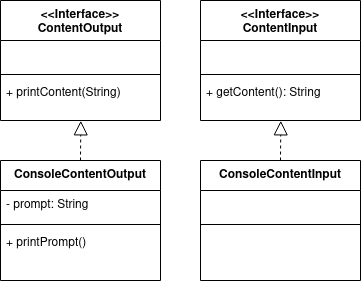

The diagram above was exported from draw.io. Its source (the exported page's mxGraphModel, read from the mxfile embedded in the PNG):
<mxGraphModel dx="2272" dy="1893" grid="1" gridSize="10" guides="1" tooltips="1" connect="1" arrows="1" fold="1" page="1" pageScale="1" pageWidth="850" pageHeight="1100" math="0" shadow="0">
  <root>
    <mxCell id="0" />
    <mxCell id="1" parent="0" />
    <mxCell id="dUrBHiG7AiX0-GV_-8dP-1" value="" style="endArrow=block;dashed=1;endFill=0;endSize=12;html=1;rounded=0;exitX=0.5;exitY=0;exitDx=0;exitDy=0;entryX=0.502;entryY=1.008;entryDx=0;entryDy=0;entryPerimeter=0;" parent="1" source="dUrBHiG7AiX0-GV_-8dP-6" target="dUrBHiG7AiX0-GV_-8dP-5" edge="1">
      <mxGeometry width="160" relative="1" as="geometry">
        <mxPoint x="-110.00200000000001" y="-497.2299999999997" as="sourcePoint" />
        <mxPoint x="-108.72199999999981" y="-570.0000000000001" as="targetPoint" />
      </mxGeometry>
    </mxCell>
    <mxCell id="dUrBHiG7AiX0-GV_-8dP-2" value="&lt;&lt;Interface&gt;&gt;&#10;ContentOutput" style="swimlane;fontStyle=1;align=center;verticalAlign=top;childLayout=stackLayout;horizontal=1;startSize=40;horizontalStack=0;resizeParent=1;resizeParentMax=0;resizeLast=0;collapsible=1;marginBottom=0;" parent="1" vertex="1">
      <mxGeometry x="-800" y="-1080" width="160" height="120" as="geometry" />
    </mxCell>
    <mxCell id="dUrBHiG7AiX0-GV_-8dP-3" value="&#10;" style="text;strokeColor=none;fillColor=none;align=left;verticalAlign=top;spacingLeft=4;spacingRight=4;overflow=hidden;rotatable=0;points=[[0,0.5],[1,0.5]];portConstraint=eastwest;" parent="dUrBHiG7AiX0-GV_-8dP-2" vertex="1">
      <mxGeometry y="40" width="160" height="30" as="geometry" />
    </mxCell>
    <mxCell id="dUrBHiG7AiX0-GV_-8dP-4" value="" style="line;strokeWidth=1;fillColor=none;align=left;verticalAlign=middle;spacingTop=-1;spacingLeft=3;spacingRight=3;rotatable=0;labelPosition=right;points=[];portConstraint=eastwest;strokeColor=inherit;" parent="dUrBHiG7AiX0-GV_-8dP-2" vertex="1">
      <mxGeometry y="70" width="160" height="8" as="geometry" />
    </mxCell>
    <mxCell id="dUrBHiG7AiX0-GV_-8dP-5" value="+ printContent(String)" style="text;strokeColor=none;fillColor=none;align=left;verticalAlign=top;spacingLeft=4;spacingRight=4;overflow=hidden;rotatable=0;points=[[0,0.5],[1,0.5]];portConstraint=eastwest;" parent="dUrBHiG7AiX0-GV_-8dP-2" vertex="1">
      <mxGeometry y="78" width="160" height="42" as="geometry" />
    </mxCell>
    <mxCell id="dUrBHiG7AiX0-GV_-8dP-6" value="ConsoleContentOutput" style="swimlane;fontStyle=1;align=center;verticalAlign=top;childLayout=stackLayout;horizontal=1;startSize=30;horizontalStack=0;resizeParent=1;resizeParentMax=0;resizeLast=0;collapsible=1;marginBottom=0;" parent="1" vertex="1">
      <mxGeometry x="-800" y="-920" width="160" height="120" as="geometry" />
    </mxCell>
    <mxCell id="dUrBHiG7AiX0-GV_-8dP-7" value="- prompt: String" style="text;strokeColor=none;fillColor=none;align=left;verticalAlign=top;spacingLeft=4;spacingRight=4;overflow=hidden;rotatable=0;points=[[0,0.5],[1,0.5]];portConstraint=eastwest;" parent="dUrBHiG7AiX0-GV_-8dP-6" vertex="1">
      <mxGeometry y="30" width="160" height="30" as="geometry" />
    </mxCell>
    <mxCell id="dUrBHiG7AiX0-GV_-8dP-8" value="" style="line;strokeWidth=1;fillColor=none;align=left;verticalAlign=middle;spacingTop=-1;spacingLeft=3;spacingRight=3;rotatable=0;labelPosition=right;points=[];portConstraint=eastwest;strokeColor=inherit;" parent="dUrBHiG7AiX0-GV_-8dP-6" vertex="1">
      <mxGeometry y="60" width="160" height="8" as="geometry" />
    </mxCell>
    <mxCell id="dUrBHiG7AiX0-GV_-8dP-9" value="+ printPrompt()" style="text;strokeColor=none;fillColor=none;align=left;verticalAlign=top;spacingLeft=4;spacingRight=4;overflow=hidden;rotatable=0;points=[[0,0.5],[1,0.5]];portConstraint=eastwest;" parent="dUrBHiG7AiX0-GV_-8dP-6" vertex="1">
      <mxGeometry y="68" width="160" height="52" as="geometry" />
    </mxCell>
    <mxCell id="dUrBHiG7AiX0-GV_-8dP-10" value="" style="endArrow=block;dashed=1;endFill=0;endSize=12;html=1;rounded=0;exitX=0.5;exitY=0;exitDx=0;exitDy=0;entryX=0.502;entryY=1.008;entryDx=0;entryDy=0;entryPerimeter=0;" parent="1" source="dUrBHiG7AiX0-GV_-8dP-15" target="dUrBHiG7AiX0-GV_-8dP-14" edge="1">
      <mxGeometry width="160" relative="1" as="geometry">
        <mxPoint x="89.99799999999999" y="-497.2299999999997" as="sourcePoint" />
        <mxPoint x="91.27800000000019" y="-570.0000000000001" as="targetPoint" />
      </mxGeometry>
    </mxCell>
    <mxCell id="dUrBHiG7AiX0-GV_-8dP-11" value="&lt;&lt;Interface&gt;&gt;&#10;ContentInput" style="swimlane;fontStyle=1;align=center;verticalAlign=top;childLayout=stackLayout;horizontal=1;startSize=40;horizontalStack=0;resizeParent=1;resizeParentMax=0;resizeLast=0;collapsible=1;marginBottom=0;" parent="1" vertex="1">
      <mxGeometry x="-600" y="-1080" width="160" height="120" as="geometry" />
    </mxCell>
    <mxCell id="dUrBHiG7AiX0-GV_-8dP-12" value="&#10;" style="text;strokeColor=none;fillColor=none;align=left;verticalAlign=top;spacingLeft=4;spacingRight=4;overflow=hidden;rotatable=0;points=[[0,0.5],[1,0.5]];portConstraint=eastwest;" parent="dUrBHiG7AiX0-GV_-8dP-11" vertex="1">
      <mxGeometry y="40" width="160" height="30" as="geometry" />
    </mxCell>
    <mxCell id="dUrBHiG7AiX0-GV_-8dP-13" value="" style="line;strokeWidth=1;fillColor=none;align=left;verticalAlign=middle;spacingTop=-1;spacingLeft=3;spacingRight=3;rotatable=0;labelPosition=right;points=[];portConstraint=eastwest;strokeColor=inherit;" parent="dUrBHiG7AiX0-GV_-8dP-11" vertex="1">
      <mxGeometry y="70" width="160" height="8" as="geometry" />
    </mxCell>
    <mxCell id="dUrBHiG7AiX0-GV_-8dP-14" value="+ getContent(): String" style="text;strokeColor=none;fillColor=none;align=left;verticalAlign=top;spacingLeft=4;spacingRight=4;overflow=hidden;rotatable=0;points=[[0,0.5],[1,0.5]];portConstraint=eastwest;" parent="dUrBHiG7AiX0-GV_-8dP-11" vertex="1">
      <mxGeometry y="78" width="160" height="42" as="geometry" />
    </mxCell>
    <mxCell id="dUrBHiG7AiX0-GV_-8dP-15" value="ConsoleContentInput" style="swimlane;fontStyle=1;align=center;verticalAlign=top;childLayout=stackLayout;horizontal=1;startSize=30;horizontalStack=0;resizeParent=1;resizeParentMax=0;resizeLast=0;collapsible=1;marginBottom=0;" parent="1" vertex="1">
      <mxGeometry x="-600" y="-920" width="160" height="120" as="geometry" />
    </mxCell>
    <mxCell id="dUrBHiG7AiX0-GV_-8dP-16" value="&#10;" style="text;strokeColor=none;fillColor=none;align=left;verticalAlign=top;spacingLeft=4;spacingRight=4;overflow=hidden;rotatable=0;points=[[0,0.5],[1,0.5]];portConstraint=eastwest;" parent="dUrBHiG7AiX0-GV_-8dP-15" vertex="1">
      <mxGeometry y="30" width="160" height="30" as="geometry" />
    </mxCell>
    <mxCell id="dUrBHiG7AiX0-GV_-8dP-17" value="" style="line;strokeWidth=1;fillColor=none;align=left;verticalAlign=middle;spacingTop=-1;spacingLeft=3;spacingRight=3;rotatable=0;labelPosition=right;points=[];portConstraint=eastwest;strokeColor=inherit;" parent="dUrBHiG7AiX0-GV_-8dP-15" vertex="1">
      <mxGeometry y="60" width="160" height="8" as="geometry" />
    </mxCell>
    <mxCell id="dUrBHiG7AiX0-GV_-8dP-18" value="&#10;" style="text;strokeColor=none;fillColor=none;align=left;verticalAlign=top;spacingLeft=4;spacingRight=4;overflow=hidden;rotatable=0;points=[[0,0.5],[1,0.5]];portConstraint=eastwest;" parent="dUrBHiG7AiX0-GV_-8dP-15" vertex="1">
      <mxGeometry y="68" width="160" height="52" as="geometry" />
    </mxCell>
  </root>
</mxGraphModel>